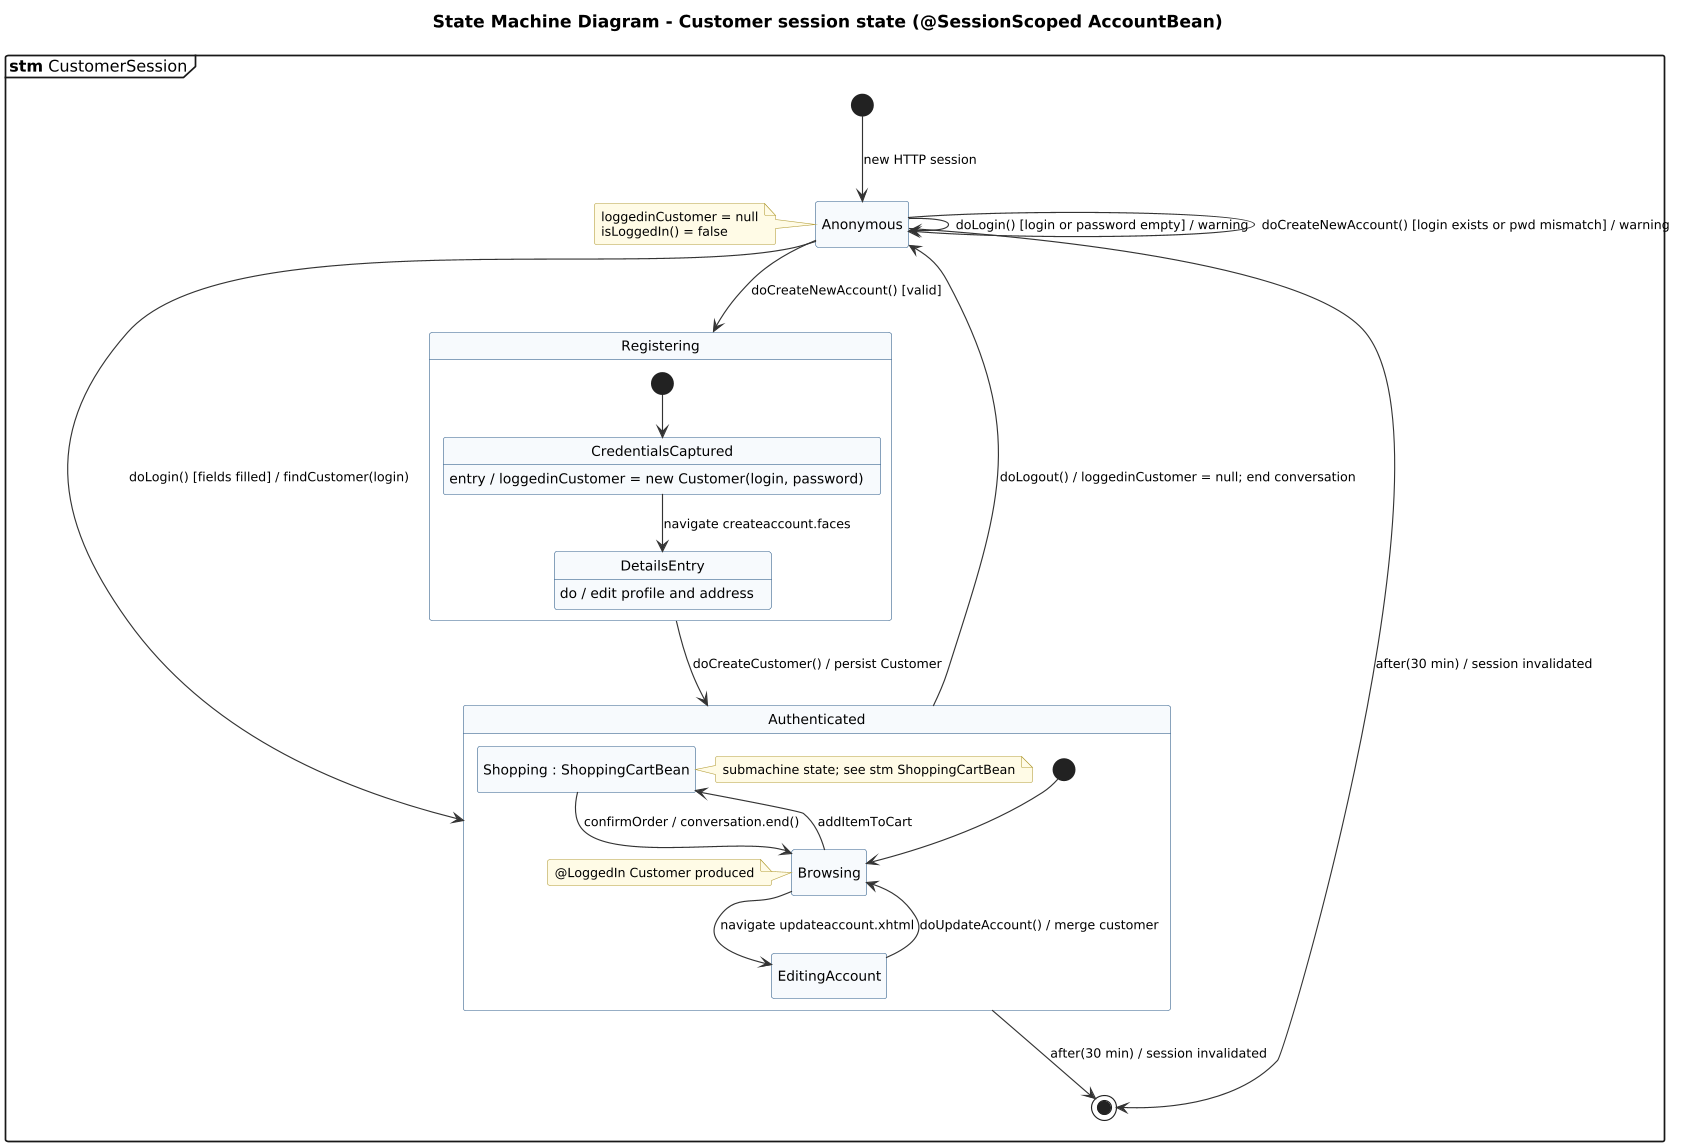

The diagram above was rendered by PlantUML. Its source (embedded in the PNG):
@startuml 12b-state-machine-customer-session
' @kind: State Machine
' @summary: Customer session states (Anonymous, Registering, Authenticated) with time events.
!include ../_style.iuml
hide empty description
mainframe **stm** CustomerSession
title State Machine Diagram - Customer session state (@SessionScoped AccountBean)

[*] --> Anonymous : new HTTP session

note left of Anonymous
  loggedinCustomer = null
  isLoggedIn() = false
end note

state Registering {
  [*] --> CredentialsCaptured
  state CredentialsCaptured : entry / loggedinCustomer = new Customer(login, password)
  CredentialsCaptured --> DetailsEntry : navigate createaccount.faces
  state DetailsEntry : do / edit profile and address
}

state Authenticated {
  state "Shopping : ShoppingCartBean" as Shopping
  note right of Shopping : submachine state; see stm ShoppingCartBean
  [*] --> Browsing
  Browsing --> Shopping : addItemToCart
  Shopping --> Browsing : confirmOrder / conversation.end()
  Browsing --> EditingAccount : navigate updateaccount.xhtml
  EditingAccount --> Browsing : doUpdateAccount() / merge customer
  note left of Browsing : @LoggedIn Customer produced
}

Anonymous --> Anonymous : doLogin() [login or password empty] / warning
Anonymous --> Authenticated : doLogin() [fields filled] / findCustomer(login)
Anonymous --> Anonymous : doCreateNewAccount() [login exists or pwd mismatch] / warning
Anonymous --> Registering : doCreateNewAccount() [valid]
Registering --> Authenticated : doCreateCustomer() / persist Customer
Authenticated --> Anonymous : doLogout() / loggedinCustomer = null; end conversation
Anonymous --> [*] : after(30 min) / session invalidated
Authenticated --> [*] : after(30 min) / session invalidated
@enduml